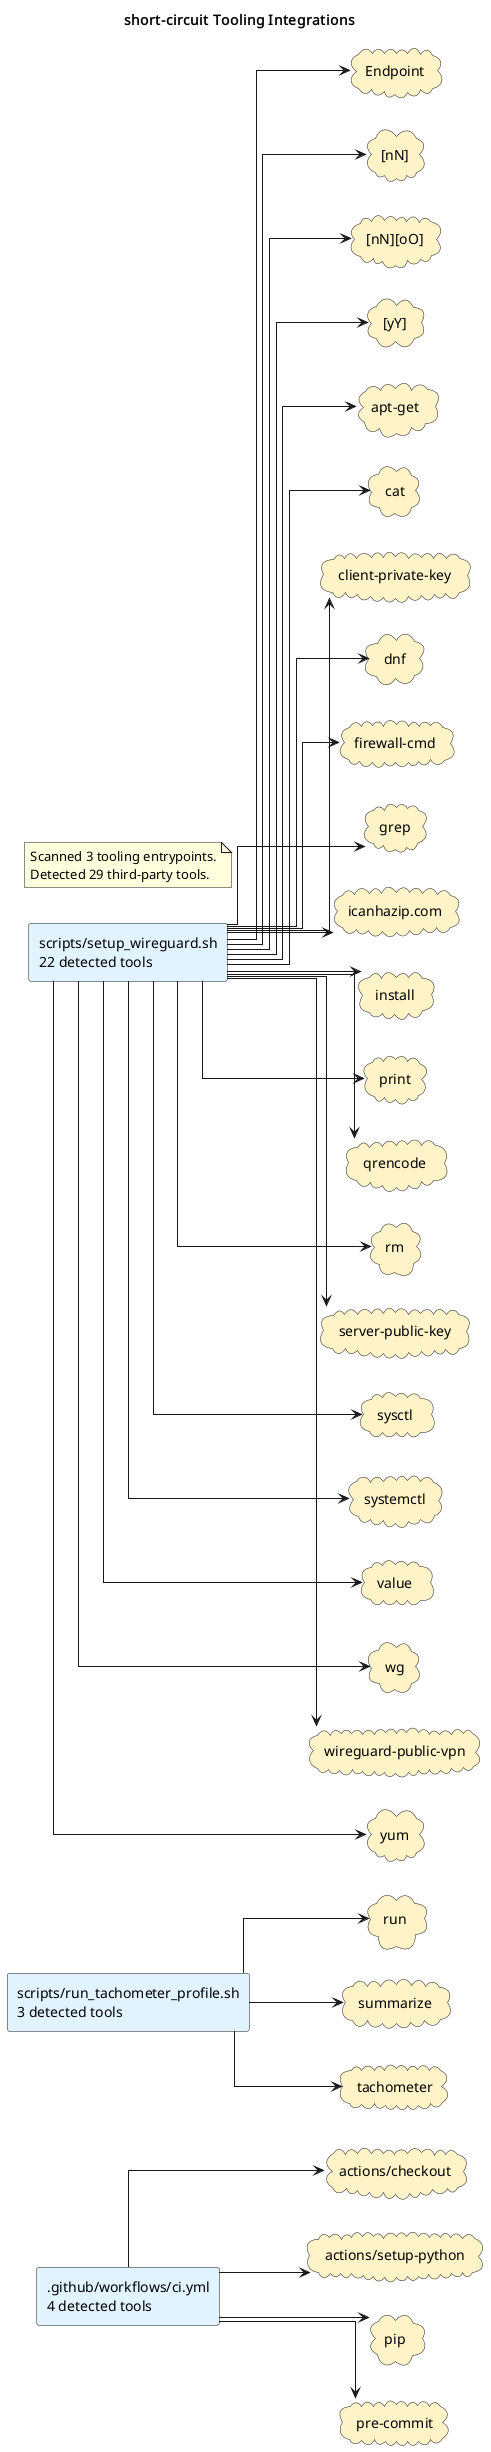

The diagram above was rendered by PlantUML. Its source (embedded in the PNG):
@startuml
title short-circuit Tooling Integrations
left to right direction
skinparam shadowing false
skinparam defaultFontName Monospace
skinparam componentStyle rectangle
skinparam linetype ortho
rectangle ".github/workflows/ci.yml\n4 detected tools" as source_github_workflows_ci_yml #E0F2FE
rectangle "scripts/run_tachometer_profile.sh\n3 detected tools" as source_scripts_run_tachometer_profile_sh #E0F2FE
rectangle "scripts/setup_wireguard.sh\n22 detected tools" as source_scripts_setup_wireguard_sh #E0F2FE
cloud "Endpoint" as tool_endpoint #FEF3C7
cloud "[nN]" as tool_nn #FEF3C7
cloud "[nN][oO]" as tool_nn_oo #FEF3C7
cloud "[yY]" as tool_yy #FEF3C7
cloud "actions/checkout" as tool_actions_checkout #FEF3C7
cloud "actions/setup-python" as tool_actions_setup_python #FEF3C7
cloud "apt-get" as tool_apt_get #FEF3C7
cloud "cat" as tool_cat #FEF3C7
cloud "client-private-key" as tool_client_private_key #FEF3C7
cloud "dnf" as tool_dnf #FEF3C7
cloud "firewall-cmd" as tool_firewall_cmd #FEF3C7
cloud "grep" as tool_grep #FEF3C7
cloud "icanhazip.com" as tool_icanhazip_com #FEF3C7
cloud "install" as tool_install #FEF3C7
cloud "pip" as tool_pip #FEF3C7
cloud "pre-commit" as tool_pre_commit #FEF3C7
cloud "print" as tool_print #FEF3C7
cloud "qrencode" as tool_qrencode #FEF3C7
cloud "rm" as tool_rm #FEF3C7
cloud "run" as tool_run #FEF3C7
cloud "server-public-key" as tool_server_public_key #FEF3C7
cloud "summarize" as tool_summarize #FEF3C7
cloud "sysctl" as tool_sysctl #FEF3C7
cloud "systemctl" as tool_systemctl #FEF3C7
cloud "tachometer" as tool_tachometer #FEF3C7
cloud "value" as tool_value #FEF3C7
cloud "wg" as tool_wg #FEF3C7
cloud "wireguard-public-vpn" as tool_wireguard_public_vpn #FEF3C7
cloud "yum" as tool_yum #FEF3C7
source_github_workflows_ci_yml --> tool_actions_checkout
source_github_workflows_ci_yml --> tool_actions_setup_python
source_github_workflows_ci_yml --> tool_pip
source_github_workflows_ci_yml --> tool_pre_commit
source_scripts_run_tachometer_profile_sh --> tool_run
source_scripts_run_tachometer_profile_sh --> tool_summarize
source_scripts_run_tachometer_profile_sh --> tool_tachometer
source_scripts_setup_wireguard_sh --> tool_endpoint
source_scripts_setup_wireguard_sh --> tool_nn
source_scripts_setup_wireguard_sh --> tool_nn_oo
source_scripts_setup_wireguard_sh --> tool_yy
source_scripts_setup_wireguard_sh --> tool_apt_get
source_scripts_setup_wireguard_sh --> tool_cat
source_scripts_setup_wireguard_sh --> tool_client_private_key
source_scripts_setup_wireguard_sh --> tool_dnf
source_scripts_setup_wireguard_sh --> tool_firewall_cmd
source_scripts_setup_wireguard_sh --> tool_grep
source_scripts_setup_wireguard_sh --> tool_icanhazip_com
source_scripts_setup_wireguard_sh --> tool_install
source_scripts_setup_wireguard_sh --> tool_print
source_scripts_setup_wireguard_sh --> tool_qrencode
source_scripts_setup_wireguard_sh --> tool_rm
source_scripts_setup_wireguard_sh --> tool_server_public_key
source_scripts_setup_wireguard_sh --> tool_sysctl
source_scripts_setup_wireguard_sh --> tool_systemctl
source_scripts_setup_wireguard_sh --> tool_value
source_scripts_setup_wireguard_sh --> tool_wg
source_scripts_setup_wireguard_sh --> tool_wireguard_public_vpn
source_scripts_setup_wireguard_sh --> tool_yum
note as toolingGraphSummary
Scanned 3 tooling entrypoints.
Detected 29 third-party tools.
end note
@enduml